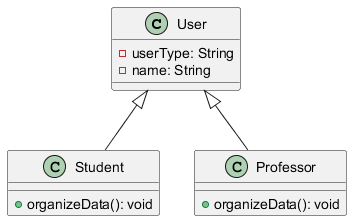

The diagram above was rendered by PlantUML. Its source (embedded in the PNG):
@startuml
class User {
    - userType: String
    - name: String
}

class Student {
    + organizeData(): void
}

class Professor {
    + organizeData(): void
}

User <|-- Student
User <|-- Professor
@enduml